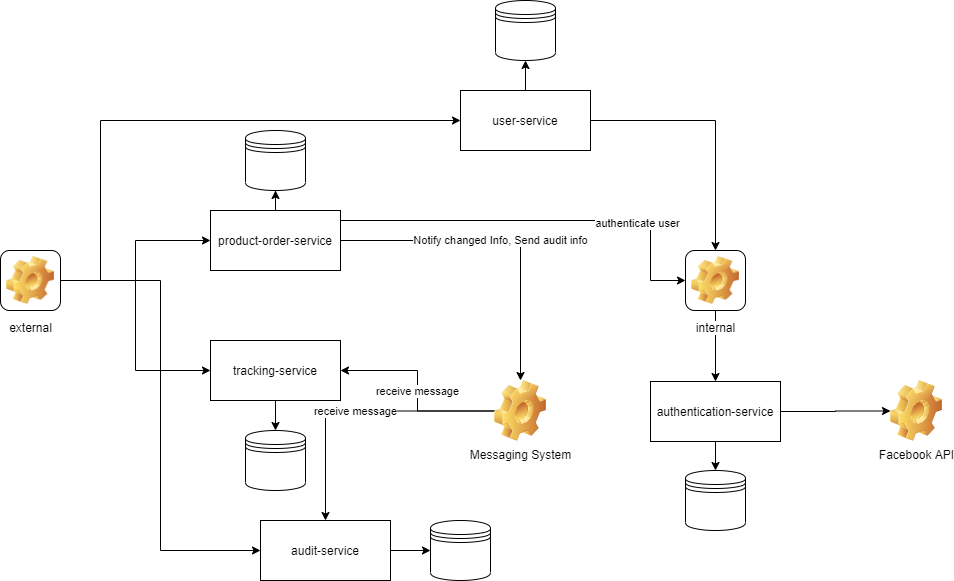

The diagram above was exported from draw.io. Its source (the exported page's mxGraphModel, read from the mxfile embedded in the PNG):
<mxGraphModel dx="1234" dy="437" grid="1" gridSize="10" guides="1" tooltips="1" connect="1" arrows="1" fold="1" page="1" pageScale="1" pageWidth="1100" pageHeight="850" background="#ffffff" math="0" shadow="0">
  <root>
    <mxCell id="0" />
    <mxCell id="1" parent="0" />
    <mxCell id="GGLyVvfzRTQdzd--Xte4-13" style="edgeStyle=orthogonalEdgeStyle;rounded=0;orthogonalLoop=1;jettySize=auto;html=1;entryX=0;entryY=0.5;entryDx=0;entryDy=0;" edge="1" parent="1" source="GGLyVvfzRTQdzd--Xte4-1" target="GGLyVvfzRTQdzd--Xte4-11">
      <mxGeometry relative="1" as="geometry" />
    </mxCell>
    <mxCell id="GGLyVvfzRTQdzd--Xte4-20" style="edgeStyle=orthogonalEdgeStyle;rounded=0;orthogonalLoop=1;jettySize=auto;html=1;entryX=0;entryY=0.5;entryDx=0;entryDy=0;" edge="1" parent="1" source="GGLyVvfzRTQdzd--Xte4-1" target="GGLyVvfzRTQdzd--Xte4-18">
      <mxGeometry relative="1" as="geometry" />
    </mxCell>
    <mxCell id="GGLyVvfzRTQdzd--Xte4-28" style="edgeStyle=orthogonalEdgeStyle;rounded=0;orthogonalLoop=1;jettySize=auto;html=1;entryX=0;entryY=0.5;entryDx=0;entryDy=0;" edge="1" parent="1" source="GGLyVvfzRTQdzd--Xte4-1" target="GGLyVvfzRTQdzd--Xte4-21">
      <mxGeometry relative="1" as="geometry" />
    </mxCell>
    <mxCell id="GGLyVvfzRTQdzd--Xte4-39" style="edgeStyle=orthogonalEdgeStyle;rounded=0;orthogonalLoop=1;jettySize=auto;html=1;entryX=0;entryY=0.5;entryDx=0;entryDy=0;" edge="1" parent="1" source="GGLyVvfzRTQdzd--Xte4-1" target="GGLyVvfzRTQdzd--Xte4-31">
      <mxGeometry relative="1" as="geometry">
        <Array as="points">
          <mxPoint x="130" y="280" />
          <mxPoint x="130" y="120" />
        </Array>
      </mxGeometry>
    </mxCell>
    <mxCell id="GGLyVvfzRTQdzd--Xte4-1" value="external" style="icon;html=1;image=img/clipart/Gear_128x128.png" vertex="1" parent="1">
      <mxGeometry x="30" y="250" width="60" height="60" as="geometry" />
    </mxCell>
    <mxCell id="GGLyVvfzRTQdzd--Xte4-10" value="" style="shape=datastore;whiteSpace=wrap;html=1;" vertex="1" parent="1">
      <mxGeometry x="275" y="130" width="60" height="60" as="geometry" />
    </mxCell>
    <mxCell id="GGLyVvfzRTQdzd--Xte4-12" style="edgeStyle=orthogonalEdgeStyle;rounded=0;orthogonalLoop=1;jettySize=auto;html=1;" edge="1" parent="1" source="GGLyVvfzRTQdzd--Xte4-11" target="GGLyVvfzRTQdzd--Xte4-10">
      <mxGeometry relative="1" as="geometry" />
    </mxCell>
    <mxCell id="GGLyVvfzRTQdzd--Xte4-15" value="Notify changed Info, Send audit info" style="edgeStyle=orthogonalEdgeStyle;rounded=0;orthogonalLoop=1;jettySize=auto;html=1;" edge="1" parent="1" source="GGLyVvfzRTQdzd--Xte4-11" target="GGLyVvfzRTQdzd--Xte4-14">
      <mxGeometry relative="1" as="geometry" />
    </mxCell>
    <mxCell id="GGLyVvfzRTQdzd--Xte4-37" style="edgeStyle=orthogonalEdgeStyle;rounded=0;orthogonalLoop=1;jettySize=auto;html=1;entryX=0;entryY=0.5;entryDx=0;entryDy=0;" edge="1" parent="1" source="GGLyVvfzRTQdzd--Xte4-11" target="GGLyVvfzRTQdzd--Xte4-29">
      <mxGeometry relative="1" as="geometry">
        <Array as="points">
          <mxPoint x="680" y="220" />
          <mxPoint x="680" y="280" />
        </Array>
      </mxGeometry>
    </mxCell>
    <mxCell id="GGLyVvfzRTQdzd--Xte4-38" value="authenticate user" style="edgeLabel;html=1;align=center;verticalAlign=middle;resizable=0;points=[];" vertex="1" connectable="0" parent="GGLyVvfzRTQdzd--Xte4-37">
      <mxGeometry x="0.4612" y="-2" relative="1" as="geometry">
        <mxPoint as="offset" />
      </mxGeometry>
    </mxCell>
    <UserObject label="product-order-service" treeRoot="1" id="GGLyVvfzRTQdzd--Xte4-11">
      <mxCell style="whiteSpace=wrap;html=1;align=center;treeFolding=1;treeMoving=1;newEdgeStyle={&quot;edgeStyle&quot;:&quot;elbowEdgeStyle&quot;,&quot;startArrow&quot;:&quot;none&quot;,&quot;endArrow&quot;:&quot;none&quot;};" vertex="1" parent="1">
        <mxGeometry x="240" y="210" width="130" height="60" as="geometry" />
      </mxCell>
    </UserObject>
    <mxCell id="GGLyVvfzRTQdzd--Xte4-19" value="receive message" style="edgeStyle=orthogonalEdgeStyle;rounded=0;orthogonalLoop=1;jettySize=auto;html=1;entryX=1;entryY=0.5;entryDx=0;entryDy=0;" edge="1" parent="1" source="GGLyVvfzRTQdzd--Xte4-14" target="GGLyVvfzRTQdzd--Xte4-18">
      <mxGeometry relative="1" as="geometry" />
    </mxCell>
    <mxCell id="GGLyVvfzRTQdzd--Xte4-24" value="receive message" style="edgeStyle=orthogonalEdgeStyle;rounded=0;orthogonalLoop=1;jettySize=auto;html=1;" edge="1" parent="1" source="GGLyVvfzRTQdzd--Xte4-14" target="GGLyVvfzRTQdzd--Xte4-21">
      <mxGeometry relative="1" as="geometry" />
    </mxCell>
    <mxCell id="GGLyVvfzRTQdzd--Xte4-14" value="Messaging System" style="shape=image;html=1;verticalLabelPosition=bottom;labelBackgroundColor=#ffffff;verticalAlign=top;imageAspect=1;aspect=fixed;image=img/clipart/Gear_128x128.png" vertex="1" parent="1">
      <mxGeometry x="524" y="380" width="52" height="61" as="geometry" />
    </mxCell>
    <mxCell id="GGLyVvfzRTQdzd--Xte4-23" value="" style="edgeStyle=orthogonalEdgeStyle;rounded=0;orthogonalLoop=1;jettySize=auto;html=1;" edge="1" parent="1" source="GGLyVvfzRTQdzd--Xte4-18" target="GGLyVvfzRTQdzd--Xte4-22">
      <mxGeometry relative="1" as="geometry" />
    </mxCell>
    <UserObject label="tracking-service" treeRoot="1" id="GGLyVvfzRTQdzd--Xte4-18">
      <mxCell style="whiteSpace=wrap;html=1;align=center;treeFolding=1;treeMoving=1;newEdgeStyle={&quot;edgeStyle&quot;:&quot;elbowEdgeStyle&quot;,&quot;startArrow&quot;:&quot;none&quot;,&quot;endArrow&quot;:&quot;none&quot;};" vertex="1" parent="1">
        <mxGeometry x="240" y="340" width="130" height="60" as="geometry" />
      </mxCell>
    </UserObject>
    <mxCell id="GGLyVvfzRTQdzd--Xte4-27" style="edgeStyle=orthogonalEdgeStyle;rounded=0;orthogonalLoop=1;jettySize=auto;html=1;" edge="1" parent="1" source="GGLyVvfzRTQdzd--Xte4-21" target="GGLyVvfzRTQdzd--Xte4-25">
      <mxGeometry relative="1" as="geometry" />
    </mxCell>
    <UserObject label="audit-service" treeRoot="1" id="GGLyVvfzRTQdzd--Xte4-21">
      <mxCell style="whiteSpace=wrap;html=1;align=center;treeFolding=1;treeMoving=1;newEdgeStyle={&quot;edgeStyle&quot;:&quot;elbowEdgeStyle&quot;,&quot;startArrow&quot;:&quot;none&quot;,&quot;endArrow&quot;:&quot;none&quot;};" vertex="1" parent="1">
        <mxGeometry x="290" y="520" width="130" height="60" as="geometry" />
      </mxCell>
    </UserObject>
    <mxCell id="GGLyVvfzRTQdzd--Xte4-22" value="" style="shape=datastore;whiteSpace=wrap;html=1;" vertex="1" parent="1">
      <mxGeometry x="275" y="430" width="60" height="60" as="geometry" />
    </mxCell>
    <mxCell id="GGLyVvfzRTQdzd--Xte4-25" value="" style="shape=datastore;whiteSpace=wrap;html=1;" vertex="1" parent="1">
      <mxGeometry x="460" y="520" width="60" height="60" as="geometry" />
    </mxCell>
    <mxCell id="GGLyVvfzRTQdzd--Xte4-36" style="edgeStyle=orthogonalEdgeStyle;rounded=0;orthogonalLoop=1;jettySize=auto;html=1;" edge="1" parent="1" source="GGLyVvfzRTQdzd--Xte4-29" target="GGLyVvfzRTQdzd--Xte4-32">
      <mxGeometry relative="1" as="geometry" />
    </mxCell>
    <mxCell id="GGLyVvfzRTQdzd--Xte4-29" value="internal" style="icon;html=1;image=img/clipart/Gear_128x128.png" vertex="1" parent="1">
      <mxGeometry x="715" y="250" width="60" height="60" as="geometry" />
    </mxCell>
    <mxCell id="GGLyVvfzRTQdzd--Xte4-35" style="edgeStyle=orthogonalEdgeStyle;rounded=0;orthogonalLoop=1;jettySize=auto;html=1;entryX=0.5;entryY=1;entryDx=0;entryDy=0;" edge="1" parent="1" source="GGLyVvfzRTQdzd--Xte4-31" target="GGLyVvfzRTQdzd--Xte4-34">
      <mxGeometry relative="1" as="geometry" />
    </mxCell>
    <mxCell id="GGLyVvfzRTQdzd--Xte4-47" style="edgeStyle=orthogonalEdgeStyle;rounded=0;orthogonalLoop=1;jettySize=auto;html=1;" edge="1" parent="1" source="GGLyVvfzRTQdzd--Xte4-31" target="GGLyVvfzRTQdzd--Xte4-29">
      <mxGeometry relative="1" as="geometry" />
    </mxCell>
    <UserObject label="user-service" treeRoot="1" id="GGLyVvfzRTQdzd--Xte4-31">
      <mxCell style="whiteSpace=wrap;html=1;align=center;treeFolding=1;treeMoving=1;newEdgeStyle={&quot;edgeStyle&quot;:&quot;elbowEdgeStyle&quot;,&quot;startArrow&quot;:&quot;none&quot;,&quot;endArrow&quot;:&quot;none&quot;};" vertex="1" parent="1">
        <mxGeometry x="490" y="90" width="130" height="60" as="geometry" />
      </mxCell>
    </UserObject>
    <mxCell id="GGLyVvfzRTQdzd--Xte4-46" style="edgeStyle=orthogonalEdgeStyle;rounded=0;orthogonalLoop=1;jettySize=auto;html=1;entryX=0;entryY=0.5;entryDx=0;entryDy=0;" edge="1" parent="1" source="GGLyVvfzRTQdzd--Xte4-32" target="GGLyVvfzRTQdzd--Xte4-45">
      <mxGeometry relative="1" as="geometry" />
    </mxCell>
    <mxCell id="rGfntuGL6yKfK684x1it-4" style="edgeStyle=orthogonalEdgeStyle;rounded=0;orthogonalLoop=1;jettySize=auto;html=1;entryX=0.5;entryY=0;entryDx=0;entryDy=0;" edge="1" parent="1" source="GGLyVvfzRTQdzd--Xte4-32" target="GGLyVvfzRTQdzd--Xte4-43">
      <mxGeometry relative="1" as="geometry" />
    </mxCell>
    <UserObject label="authentication-service" treeRoot="1" id="GGLyVvfzRTQdzd--Xte4-32">
      <mxCell style="whiteSpace=wrap;html=1;align=center;treeFolding=1;treeMoving=1;newEdgeStyle={&quot;edgeStyle&quot;:&quot;elbowEdgeStyle&quot;,&quot;startArrow&quot;:&quot;none&quot;,&quot;endArrow&quot;:&quot;none&quot;};" vertex="1" parent="1">
        <mxGeometry x="680" y="381" width="130" height="60" as="geometry" />
      </mxCell>
    </UserObject>
    <mxCell id="GGLyVvfzRTQdzd--Xte4-34" value="" style="shape=datastore;whiteSpace=wrap;html=1;" vertex="1" parent="1">
      <mxGeometry x="525" width="60" height="60" as="geometry" />
    </mxCell>
    <mxCell id="GGLyVvfzRTQdzd--Xte4-43" value="" style="shape=datastore;whiteSpace=wrap;html=1;" vertex="1" parent="1">
      <mxGeometry x="715" y="470" width="60" height="60" as="geometry" />
    </mxCell>
    <mxCell id="GGLyVvfzRTQdzd--Xte4-45" value="Facebook API" style="shape=image;html=1;verticalLabelPosition=bottom;labelBackgroundColor=#ffffff;verticalAlign=top;imageAspect=1;aspect=fixed;image=img/clipart/Gear_128x128.png" vertex="1" parent="1">
      <mxGeometry x="920" y="380" width="52" height="61" as="geometry" />
    </mxCell>
  </root>
</mxGraphModel>